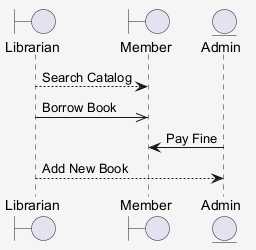

The diagram above was rendered by PlantUML. Its source (embedded in the PNG):
@startuml
skinparam shadowing false
skinparam backgroundColor #F5F5F5
boundary "Librarian" as L
boundary "Member" as M
entity "Admin" as A
L --> M : Search Catalog
L ->> M : Borrow Book
A -> M : Pay Fine
L --> A : Add New Book
@enduml